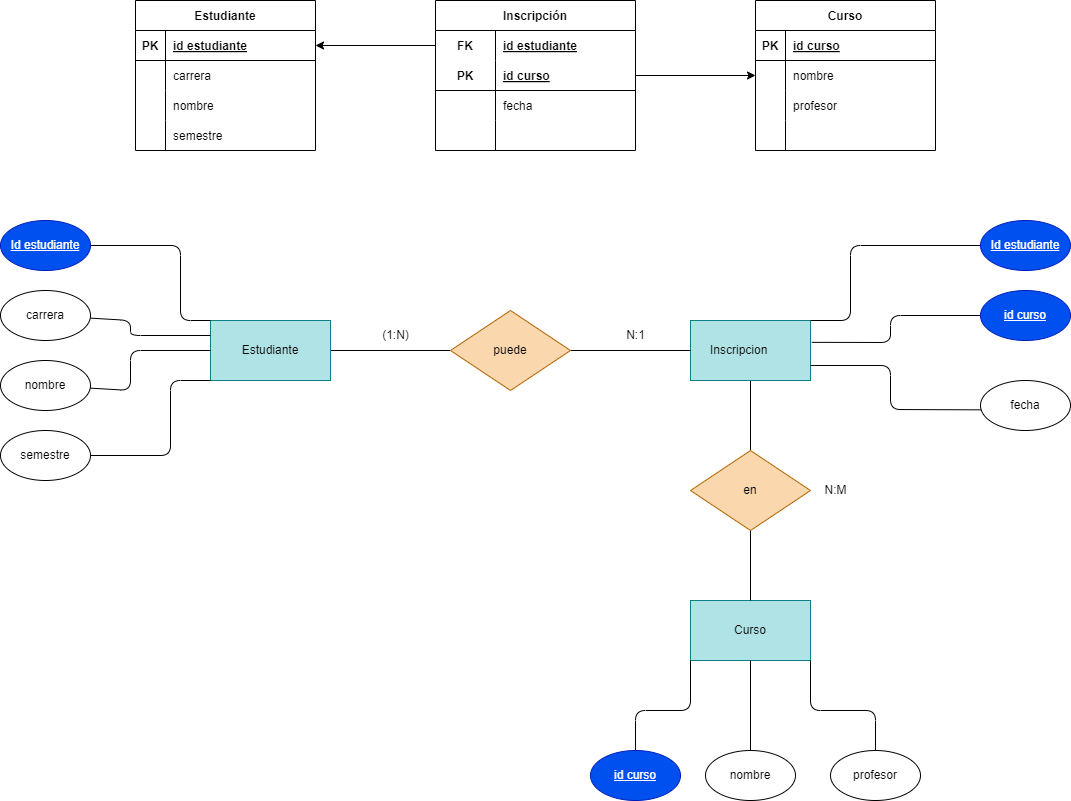

The diagram above was exported from draw.io. Its source (the exported page's mxGraphModel, read from the mxfile embedded in the PNG):
<mxGraphModel dx="1130" dy="779" grid="1" gridSize="10" guides="1" tooltips="1" connect="1" arrows="1" fold="1" page="1" pageScale="1" pageWidth="850" pageHeight="1100" math="0" shadow="0">
  <root>
    <mxCell id="0" />
    <mxCell id="1" parent="0" />
    <mxCell id="91" value="Estudiante" style="shape=table;startSize=30;container=1;collapsible=1;childLayout=tableLayout;fixedRows=1;rowLines=0;fontStyle=1;align=center;resizeLast=1;" vertex="1" parent="1">
      <mxGeometry x="220" y="80" width="180" height="150" as="geometry" />
    </mxCell>
    <mxCell id="92" value="" style="shape=tableRow;horizontal=0;startSize=0;swimlaneHead=0;swimlaneBody=0;fillColor=none;collapsible=0;dropTarget=0;points=[[0,0.5],[1,0.5]];portConstraint=eastwest;top=0;left=0;right=0;bottom=1;" vertex="1" parent="91">
      <mxGeometry y="30" width="180" height="30" as="geometry" />
    </mxCell>
    <mxCell id="93" value="PK" style="shape=partialRectangle;connectable=0;fillColor=none;top=0;left=0;bottom=0;right=0;fontStyle=1;overflow=hidden;" vertex="1" parent="92">
      <mxGeometry width="30" height="30" as="geometry">
        <mxRectangle width="30" height="30" as="alternateBounds" />
      </mxGeometry>
    </mxCell>
    <mxCell id="94" value="id estudiante" style="shape=partialRectangle;connectable=0;fillColor=none;top=0;left=0;bottom=0;right=0;align=left;spacingLeft=6;fontStyle=5;overflow=hidden;" vertex="1" parent="92">
      <mxGeometry x="30" width="150" height="30" as="geometry">
        <mxRectangle width="150" height="30" as="alternateBounds" />
      </mxGeometry>
    </mxCell>
    <mxCell id="95" value="" style="shape=tableRow;horizontal=0;startSize=0;swimlaneHead=0;swimlaneBody=0;fillColor=none;collapsible=0;dropTarget=0;points=[[0,0.5],[1,0.5]];portConstraint=eastwest;top=0;left=0;right=0;bottom=0;" vertex="1" parent="91">
      <mxGeometry y="60" width="180" height="30" as="geometry" />
    </mxCell>
    <mxCell id="96" value="" style="shape=partialRectangle;connectable=0;fillColor=none;top=0;left=0;bottom=0;right=0;editable=1;overflow=hidden;" vertex="1" parent="95">
      <mxGeometry width="30" height="30" as="geometry">
        <mxRectangle width="30" height="30" as="alternateBounds" />
      </mxGeometry>
    </mxCell>
    <mxCell id="97" value="carrera" style="shape=partialRectangle;connectable=0;fillColor=none;top=0;left=0;bottom=0;right=0;align=left;spacingLeft=6;overflow=hidden;" vertex="1" parent="95">
      <mxGeometry x="30" width="150" height="30" as="geometry">
        <mxRectangle width="150" height="30" as="alternateBounds" />
      </mxGeometry>
    </mxCell>
    <mxCell id="98" value="" style="shape=tableRow;horizontal=0;startSize=0;swimlaneHead=0;swimlaneBody=0;fillColor=none;collapsible=0;dropTarget=0;points=[[0,0.5],[1,0.5]];portConstraint=eastwest;top=0;left=0;right=0;bottom=0;" vertex="1" parent="91">
      <mxGeometry y="90" width="180" height="30" as="geometry" />
    </mxCell>
    <mxCell id="99" value="" style="shape=partialRectangle;connectable=0;fillColor=none;top=0;left=0;bottom=0;right=0;editable=1;overflow=hidden;" vertex="1" parent="98">
      <mxGeometry width="30" height="30" as="geometry">
        <mxRectangle width="30" height="30" as="alternateBounds" />
      </mxGeometry>
    </mxCell>
    <mxCell id="100" value="nombre" style="shape=partialRectangle;connectable=0;fillColor=none;top=0;left=0;bottom=0;right=0;align=left;spacingLeft=6;overflow=hidden;" vertex="1" parent="98">
      <mxGeometry x="30" width="150" height="30" as="geometry">
        <mxRectangle width="150" height="30" as="alternateBounds" />
      </mxGeometry>
    </mxCell>
    <mxCell id="101" value="" style="shape=tableRow;horizontal=0;startSize=0;swimlaneHead=0;swimlaneBody=0;fillColor=none;collapsible=0;dropTarget=0;points=[[0,0.5],[1,0.5]];portConstraint=eastwest;top=0;left=0;right=0;bottom=0;" vertex="1" parent="91">
      <mxGeometry y="120" width="180" height="30" as="geometry" />
    </mxCell>
    <mxCell id="102" value="" style="shape=partialRectangle;connectable=0;fillColor=none;top=0;left=0;bottom=0;right=0;editable=1;overflow=hidden;" vertex="1" parent="101">
      <mxGeometry width="30" height="30" as="geometry">
        <mxRectangle width="30" height="30" as="alternateBounds" />
      </mxGeometry>
    </mxCell>
    <mxCell id="103" value="semestre" style="shape=partialRectangle;connectable=0;fillColor=none;top=0;left=0;bottom=0;right=0;align=left;spacingLeft=6;overflow=hidden;" vertex="1" parent="101">
      <mxGeometry x="30" width="150" height="30" as="geometry">
        <mxRectangle width="150" height="30" as="alternateBounds" />
      </mxGeometry>
    </mxCell>
    <mxCell id="104" value="Inscripción" style="shape=table;startSize=30;container=1;collapsible=1;childLayout=tableLayout;fixedRows=1;rowLines=0;fontStyle=1;align=center;resizeLast=1;" vertex="1" parent="1">
      <mxGeometry x="520" y="80" width="200" height="150" as="geometry" />
    </mxCell>
    <mxCell id="105" value="" style="shape=tableRow;horizontal=0;startSize=0;swimlaneHead=0;swimlaneBody=0;fillColor=none;collapsible=0;dropTarget=0;points=[[0,0.5],[1,0.5]];portConstraint=eastwest;top=0;left=0;right=0;bottom=0;" vertex="1" parent="104">
      <mxGeometry y="30" width="200" height="30" as="geometry" />
    </mxCell>
    <mxCell id="106" value="FK" style="shape=partialRectangle;connectable=0;fillColor=none;top=0;left=0;bottom=0;right=0;fontStyle=1;overflow=hidden;" vertex="1" parent="105">
      <mxGeometry width="60" height="30" as="geometry">
        <mxRectangle width="60" height="30" as="alternateBounds" />
      </mxGeometry>
    </mxCell>
    <mxCell id="107" value="id estudiante" style="shape=partialRectangle;connectable=0;fillColor=none;top=0;left=0;bottom=0;right=0;align=left;spacingLeft=6;fontStyle=5;overflow=hidden;" vertex="1" parent="105">
      <mxGeometry x="60" width="140" height="30" as="geometry">
        <mxRectangle width="140" height="30" as="alternateBounds" />
      </mxGeometry>
    </mxCell>
    <mxCell id="108" value="" style="shape=tableRow;horizontal=0;startSize=0;swimlaneHead=0;swimlaneBody=0;fillColor=none;collapsible=0;dropTarget=0;points=[[0,0.5],[1,0.5]];portConstraint=eastwest;top=0;left=0;right=0;bottom=1;" vertex="1" parent="104">
      <mxGeometry y="60" width="200" height="30" as="geometry" />
    </mxCell>
    <mxCell id="109" value="PK" style="shape=partialRectangle;connectable=0;fillColor=none;top=0;left=0;bottom=0;right=0;fontStyle=1;overflow=hidden;" vertex="1" parent="108">
      <mxGeometry width="60" height="30" as="geometry">
        <mxRectangle width="60" height="30" as="alternateBounds" />
      </mxGeometry>
    </mxCell>
    <mxCell id="110" value="id curso" style="shape=partialRectangle;connectable=0;fillColor=none;top=0;left=0;bottom=0;right=0;align=left;spacingLeft=6;fontStyle=5;overflow=hidden;" vertex="1" parent="108">
      <mxGeometry x="60" width="140" height="30" as="geometry">
        <mxRectangle width="140" height="30" as="alternateBounds" />
      </mxGeometry>
    </mxCell>
    <mxCell id="111" value="" style="shape=tableRow;horizontal=0;startSize=0;swimlaneHead=0;swimlaneBody=0;fillColor=none;collapsible=0;dropTarget=0;points=[[0,0.5],[1,0.5]];portConstraint=eastwest;top=0;left=0;right=0;bottom=0;" vertex="1" parent="104">
      <mxGeometry y="90" width="200" height="30" as="geometry" />
    </mxCell>
    <mxCell id="112" value="" style="shape=partialRectangle;connectable=0;fillColor=none;top=0;left=0;bottom=0;right=0;editable=1;overflow=hidden;" vertex="1" parent="111">
      <mxGeometry width="60" height="30" as="geometry">
        <mxRectangle width="60" height="30" as="alternateBounds" />
      </mxGeometry>
    </mxCell>
    <mxCell id="113" value="fecha" style="shape=partialRectangle;connectable=0;fillColor=none;top=0;left=0;bottom=0;right=0;align=left;spacingLeft=6;overflow=hidden;" vertex="1" parent="111">
      <mxGeometry x="60" width="140" height="30" as="geometry">
        <mxRectangle width="140" height="30" as="alternateBounds" />
      </mxGeometry>
    </mxCell>
    <mxCell id="114" value="" style="shape=tableRow;horizontal=0;startSize=0;swimlaneHead=0;swimlaneBody=0;fillColor=none;collapsible=0;dropTarget=0;points=[[0,0.5],[1,0.5]];portConstraint=eastwest;top=0;left=0;right=0;bottom=0;" vertex="1" parent="104">
      <mxGeometry y="120" width="200" height="30" as="geometry" />
    </mxCell>
    <mxCell id="115" value="" style="shape=partialRectangle;connectable=0;fillColor=none;top=0;left=0;bottom=0;right=0;editable=1;overflow=hidden;" vertex="1" parent="114">
      <mxGeometry width="60" height="30" as="geometry">
        <mxRectangle width="60" height="30" as="alternateBounds" />
      </mxGeometry>
    </mxCell>
    <mxCell id="116" value="" style="shape=partialRectangle;connectable=0;fillColor=none;top=0;left=0;bottom=0;right=0;align=left;spacingLeft=6;overflow=hidden;" vertex="1" parent="114">
      <mxGeometry x="60" width="140" height="30" as="geometry">
        <mxRectangle width="140" height="30" as="alternateBounds" />
      </mxGeometry>
    </mxCell>
    <mxCell id="117" value="Curso" style="shape=table;startSize=30;container=1;collapsible=1;childLayout=tableLayout;fixedRows=1;rowLines=0;fontStyle=1;align=center;resizeLast=1;" vertex="1" parent="1">
      <mxGeometry x="840" y="80" width="180" height="150" as="geometry" />
    </mxCell>
    <mxCell id="118" value="" style="shape=tableRow;horizontal=0;startSize=0;swimlaneHead=0;swimlaneBody=0;fillColor=none;collapsible=0;dropTarget=0;points=[[0,0.5],[1,0.5]];portConstraint=eastwest;top=0;left=0;right=0;bottom=1;" vertex="1" parent="117">
      <mxGeometry y="30" width="180" height="30" as="geometry" />
    </mxCell>
    <mxCell id="119" value="PK" style="shape=partialRectangle;connectable=0;fillColor=none;top=0;left=0;bottom=0;right=0;fontStyle=1;overflow=hidden;" vertex="1" parent="118">
      <mxGeometry width="30" height="30" as="geometry">
        <mxRectangle width="30" height="30" as="alternateBounds" />
      </mxGeometry>
    </mxCell>
    <mxCell id="120" value="id curso" style="shape=partialRectangle;connectable=0;fillColor=none;top=0;left=0;bottom=0;right=0;align=left;spacingLeft=6;fontStyle=5;overflow=hidden;" vertex="1" parent="118">
      <mxGeometry x="30" width="150" height="30" as="geometry">
        <mxRectangle width="150" height="30" as="alternateBounds" />
      </mxGeometry>
    </mxCell>
    <mxCell id="121" value="" style="shape=tableRow;horizontal=0;startSize=0;swimlaneHead=0;swimlaneBody=0;fillColor=none;collapsible=0;dropTarget=0;points=[[0,0.5],[1,0.5]];portConstraint=eastwest;top=0;left=0;right=0;bottom=0;" vertex="1" parent="117">
      <mxGeometry y="60" width="180" height="30" as="geometry" />
    </mxCell>
    <mxCell id="122" value="" style="shape=partialRectangle;connectable=0;fillColor=none;top=0;left=0;bottom=0;right=0;editable=1;overflow=hidden;" vertex="1" parent="121">
      <mxGeometry width="30" height="30" as="geometry">
        <mxRectangle width="30" height="30" as="alternateBounds" />
      </mxGeometry>
    </mxCell>
    <mxCell id="123" value="nombre" style="shape=partialRectangle;connectable=0;fillColor=none;top=0;left=0;bottom=0;right=0;align=left;spacingLeft=6;overflow=hidden;" vertex="1" parent="121">
      <mxGeometry x="30" width="150" height="30" as="geometry">
        <mxRectangle width="150" height="30" as="alternateBounds" />
      </mxGeometry>
    </mxCell>
    <mxCell id="124" value="" style="shape=tableRow;horizontal=0;startSize=0;swimlaneHead=0;swimlaneBody=0;fillColor=none;collapsible=0;dropTarget=0;points=[[0,0.5],[1,0.5]];portConstraint=eastwest;top=0;left=0;right=0;bottom=0;" vertex="1" parent="117">
      <mxGeometry y="90" width="180" height="30" as="geometry" />
    </mxCell>
    <mxCell id="125" value="" style="shape=partialRectangle;connectable=0;fillColor=none;top=0;left=0;bottom=0;right=0;editable=1;overflow=hidden;" vertex="1" parent="124">
      <mxGeometry width="30" height="30" as="geometry">
        <mxRectangle width="30" height="30" as="alternateBounds" />
      </mxGeometry>
    </mxCell>
    <mxCell id="126" value="profesor" style="shape=partialRectangle;connectable=0;fillColor=none;top=0;left=0;bottom=0;right=0;align=left;spacingLeft=6;overflow=hidden;" vertex="1" parent="124">
      <mxGeometry x="30" width="150" height="30" as="geometry">
        <mxRectangle width="150" height="30" as="alternateBounds" />
      </mxGeometry>
    </mxCell>
    <mxCell id="127" value="" style="shape=tableRow;horizontal=0;startSize=0;swimlaneHead=0;swimlaneBody=0;fillColor=none;collapsible=0;dropTarget=0;points=[[0,0.5],[1,0.5]];portConstraint=eastwest;top=0;left=0;right=0;bottom=0;" vertex="1" parent="117">
      <mxGeometry y="120" width="180" height="30" as="geometry" />
    </mxCell>
    <mxCell id="128" value="" style="shape=partialRectangle;connectable=0;fillColor=none;top=0;left=0;bottom=0;right=0;editable=1;overflow=hidden;" vertex="1" parent="127">
      <mxGeometry width="30" height="30" as="geometry">
        <mxRectangle width="30" height="30" as="alternateBounds" />
      </mxGeometry>
    </mxCell>
    <mxCell id="129" value="" style="shape=partialRectangle;connectable=0;fillColor=none;top=0;left=0;bottom=0;right=0;align=left;spacingLeft=6;overflow=hidden;" vertex="1" parent="127">
      <mxGeometry x="30" width="150" height="30" as="geometry">
        <mxRectangle width="150" height="30" as="alternateBounds" />
      </mxGeometry>
    </mxCell>
    <mxCell id="131" style="edgeStyle=none;html=1;entryX=1;entryY=0.5;entryDx=0;entryDy=0;" edge="1" parent="1" source="105" target="92">
      <mxGeometry relative="1" as="geometry" />
    </mxCell>
    <mxCell id="132" style="edgeStyle=none;html=1;entryX=0;entryY=0.5;entryDx=0;entryDy=0;" edge="1" parent="1" source="108" target="121">
      <mxGeometry relative="1" as="geometry" />
    </mxCell>
    <mxCell id="133" style="edgeStyle=none;html=1;endArrow=none;endFill=0;" edge="1" parent="1" source="134" target="138">
      <mxGeometry relative="1" as="geometry" />
    </mxCell>
    <mxCell id="134" value="Estudiante" style="rounded=0;whiteSpace=wrap;html=1;fillColor=#b0e3e6;strokeColor=#0e8088;" vertex="1" parent="1">
      <mxGeometry x="295" y="400" width="120" height="60" as="geometry" />
    </mxCell>
    <mxCell id="135" style="edgeStyle=none;html=1;endArrow=none;endFill=0;" edge="1" parent="1" source="136" target="141">
      <mxGeometry relative="1" as="geometry" />
    </mxCell>
    <mxCell id="136" value="Inscripcion&lt;span style=&quot;white-space: pre;&quot;&gt;&#09;&lt;/span&gt;" style="rounded=0;whiteSpace=wrap;html=1;fillColor=#b0e3e6;strokeColor=#0e8088;" vertex="1" parent="1">
      <mxGeometry x="775" y="400" width="120" height="60" as="geometry" />
    </mxCell>
    <mxCell id="137" style="edgeStyle=none;html=1;endArrow=none;endFill=0;" edge="1" parent="1" source="138" target="136">
      <mxGeometry relative="1" as="geometry" />
    </mxCell>
    <mxCell id="138" value="puede" style="rhombus;whiteSpace=wrap;html=1;fillColor=#fad7ac;strokeColor=#b46504;" vertex="1" parent="1">
      <mxGeometry x="535" y="390" width="120" height="80" as="geometry" />
    </mxCell>
    <mxCell id="139" value="Curso" style="rounded=0;whiteSpace=wrap;html=1;fillColor=#b0e3e6;strokeColor=#0e8088;" vertex="1" parent="1">
      <mxGeometry x="775" y="680" width="120" height="60" as="geometry" />
    </mxCell>
    <mxCell id="140" style="edgeStyle=none;html=1;entryX=0.5;entryY=0;entryDx=0;entryDy=0;endArrow=none;endFill=0;" edge="1" parent="1" source="141" target="139">
      <mxGeometry relative="1" as="geometry" />
    </mxCell>
    <mxCell id="141" value="en" style="rhombus;whiteSpace=wrap;html=1;fillColor=#fad7ac;strokeColor=#b46504;" vertex="1" parent="1">
      <mxGeometry x="775" y="530" width="120" height="80" as="geometry" />
    </mxCell>
    <mxCell id="142" style="edgeStyle=none;html=1;entryX=0;entryY=0;entryDx=0;entryDy=0;endArrow=none;endFill=0;" edge="1" parent="1" source="143" target="134">
      <mxGeometry relative="1" as="geometry">
        <Array as="points">
          <mxPoint x="265" y="325" />
          <mxPoint x="265" y="400" />
        </Array>
      </mxGeometry>
    </mxCell>
    <mxCell id="143" value="&lt;u&gt;Id estudiante&lt;/u&gt;" style="ellipse;whiteSpace=wrap;html=1;fillColor=#0050ef;fontColor=#ffffff;strokeColor=#001DBC;" vertex="1" parent="1">
      <mxGeometry x="85" y="300" width="90" height="50" as="geometry" />
    </mxCell>
    <mxCell id="144" style="edgeStyle=none;html=1;entryX=0;entryY=0.25;entryDx=0;entryDy=0;endArrow=none;endFill=0;" edge="1" parent="1" source="145" target="134">
      <mxGeometry relative="1" as="geometry">
        <Array as="points">
          <mxPoint x="215" y="400" />
          <mxPoint x="215" y="415" />
        </Array>
      </mxGeometry>
    </mxCell>
    <mxCell id="145" value="carrera" style="ellipse;whiteSpace=wrap;html=1;" vertex="1" parent="1">
      <mxGeometry x="85" y="370" width="90" height="50" as="geometry" />
    </mxCell>
    <mxCell id="146" style="edgeStyle=none;html=1;entryX=0;entryY=0.5;entryDx=0;entryDy=0;endArrow=none;endFill=0;" edge="1" parent="1" source="147" target="134">
      <mxGeometry relative="1" as="geometry">
        <Array as="points">
          <mxPoint x="215" y="470" />
          <mxPoint x="215" y="430" />
        </Array>
      </mxGeometry>
    </mxCell>
    <mxCell id="147" value="nombre" style="ellipse;whiteSpace=wrap;html=1;" vertex="1" parent="1">
      <mxGeometry x="85" y="440" width="90" height="50" as="geometry" />
    </mxCell>
    <mxCell id="148" style="edgeStyle=none;html=1;entryX=0;entryY=1;entryDx=0;entryDy=0;endArrow=none;endFill=0;" edge="1" parent="1" source="149" target="134">
      <mxGeometry relative="1" as="geometry">
        <Array as="points">
          <mxPoint x="255" y="535" />
          <mxPoint x="255" y="460" />
        </Array>
      </mxGeometry>
    </mxCell>
    <mxCell id="149" value="semestre" style="ellipse;whiteSpace=wrap;html=1;" vertex="1" parent="1">
      <mxGeometry x="85" y="510" width="90" height="50" as="geometry" />
    </mxCell>
    <mxCell id="150" style="edgeStyle=none;html=1;entryX=1;entryY=0.75;entryDx=0;entryDy=0;endArrow=none;endFill=0;exitX=0.024;exitY=0.387;exitDx=0;exitDy=0;exitPerimeter=0;" edge="1" parent="1" target="136">
      <mxGeometry relative="1" as="geometry">
        <Array as="points">
          <mxPoint x="975" y="489" />
          <mxPoint x="975" y="445" />
        </Array>
        <mxPoint x="1067.1599999999999" y="489.3499999999999" as="sourcePoint" />
      </mxGeometry>
    </mxCell>
    <mxCell id="151" style="edgeStyle=none;html=1;entryX=1.011;entryY=0.364;entryDx=0;entryDy=0;entryPerimeter=0;endArrow=none;endFill=0;" edge="1" parent="1" target="136">
      <mxGeometry relative="1" as="geometry">
        <Array as="points">
          <mxPoint x="975" y="395" />
          <mxPoint x="975" y="422" />
        </Array>
        <mxPoint x="1065" y="395" as="sourcePoint" />
      </mxGeometry>
    </mxCell>
    <mxCell id="152" style="edgeStyle=none;html=1;entryX=1;entryY=0;entryDx=0;entryDy=0;endArrow=none;endFill=0;" edge="1" parent="1" target="136">
      <mxGeometry relative="1" as="geometry">
        <Array as="points">
          <mxPoint x="935" y="325" />
          <mxPoint x="935" y="400" />
        </Array>
        <mxPoint x="1065" y="325" as="sourcePoint" />
      </mxGeometry>
    </mxCell>
    <mxCell id="153" style="edgeStyle=none;html=1;entryX=0.5;entryY=1;entryDx=0;entryDy=0;endArrow=none;endFill=0;" edge="1" parent="1" source="154" target="139">
      <mxGeometry relative="1" as="geometry" />
    </mxCell>
    <mxCell id="154" value="nombre" style="ellipse;whiteSpace=wrap;html=1;" vertex="1" parent="1">
      <mxGeometry x="790" y="830" width="90" height="50" as="geometry" />
    </mxCell>
    <mxCell id="155" style="edgeStyle=none;html=1;entryX=1;entryY=1;entryDx=0;entryDy=0;endArrow=none;endFill=0;" edge="1" parent="1" source="156" target="139">
      <mxGeometry relative="1" as="geometry">
        <Array as="points">
          <mxPoint x="960" y="790" />
          <mxPoint x="895" y="790" />
        </Array>
      </mxGeometry>
    </mxCell>
    <mxCell id="156" value="profesor" style="ellipse;whiteSpace=wrap;html=1;" vertex="1" parent="1">
      <mxGeometry x="915" y="830" width="90" height="50" as="geometry" />
    </mxCell>
    <mxCell id="157" style="edgeStyle=none;html=1;entryX=0;entryY=1;entryDx=0;entryDy=0;endArrow=none;endFill=0;" edge="1" parent="1" source="158" target="139">
      <mxGeometry relative="1" as="geometry">
        <Array as="points">
          <mxPoint x="720" y="790" />
          <mxPoint x="775" y="790" />
        </Array>
      </mxGeometry>
    </mxCell>
    <mxCell id="158" value="&lt;u&gt;id curso&lt;/u&gt;" style="ellipse;whiteSpace=wrap;html=1;fillColor=#0050ef;fontColor=#ffffff;strokeColor=#001DBC;" vertex="1" parent="1">
      <mxGeometry x="675" y="830" width="90" height="50" as="geometry" />
    </mxCell>
    <mxCell id="159" value="(1:N)" style="text;html=1;align=center;verticalAlign=middle;resizable=0;points=[];autosize=1;strokeColor=none;fillColor=none;" vertex="1" parent="1">
      <mxGeometry x="455" y="400" width="50" height="30" as="geometry" />
    </mxCell>
    <mxCell id="160" value="N:1" style="text;html=1;align=center;verticalAlign=middle;resizable=0;points=[];autosize=1;strokeColor=none;fillColor=none;" vertex="1" parent="1">
      <mxGeometry x="700" y="400" width="40" height="30" as="geometry" />
    </mxCell>
    <mxCell id="161" value="N:M" style="text;html=1;align=center;verticalAlign=middle;resizable=0;points=[];autosize=1;strokeColor=none;fillColor=none;" vertex="1" parent="1">
      <mxGeometry x="895" y="555" width="50" height="30" as="geometry" />
    </mxCell>
    <mxCell id="162" value="&lt;u&gt;Id estudiante&lt;/u&gt;" style="ellipse;whiteSpace=wrap;html=1;fillColor=#0050ef;fontColor=#ffffff;strokeColor=#001DBC;" vertex="1" parent="1">
      <mxGeometry x="1065" y="300" width="90" height="50" as="geometry" />
    </mxCell>
    <mxCell id="163" value="&lt;u&gt;id curso&lt;/u&gt;" style="ellipse;whiteSpace=wrap;html=1;fillColor=#0050ef;fontColor=#ffffff;strokeColor=#001DBC;" vertex="1" parent="1">
      <mxGeometry x="1065" y="370" width="90" height="50" as="geometry" />
    </mxCell>
    <mxCell id="164" value="fecha" style="ellipse;whiteSpace=wrap;html=1;" vertex="1" parent="1">
      <mxGeometry x="1065" y="460" width="90" height="50" as="geometry" />
    </mxCell>
  </root>
</mxGraphModel>